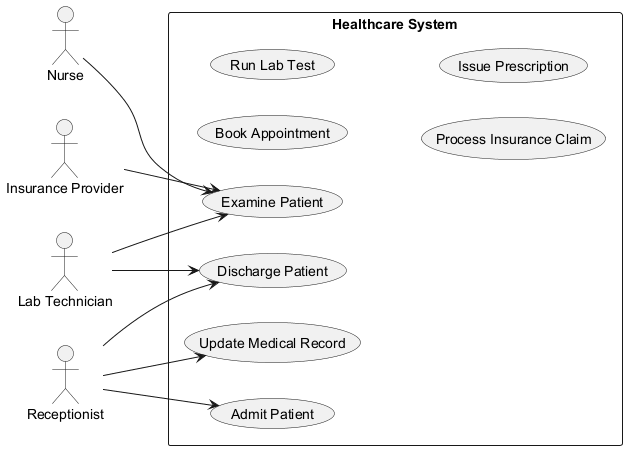

The diagram above was rendered by PlantUML. Its source (embedded in the PNG):
@startuml
skinparam backgroundColor #FFFFFF
skinparam classBackgroundColor #E8F4FA
skinparam classBorderColor #2C7DA0
left to right direction
actor "Nurse" as N
actor "Insurance Provider" as IP
actor "Lab Technician" as LT
actor "Receptionist" as R
rectangle "Healthcare System" {
  usecase "Examine Patient" as UC_ExaminePatient
  usecase "Discharge Patient" as UC_DischargePatient
  usecase "Book Appointment" as UC_BookAppointment
  usecase "Update Medical Record" as UC_UpdateMedicalRecord
  usecase "Run Lab Test" as UC_RunLabTest
  usecase "Admit Patient" as UC_AdmitPatient
  usecase "Process Insurance Claim" as UC_ProcessInsuranceClaim
  usecase "Issue Prescription" as UC_IssuePrescription
}
N --> UC_ExaminePatient
IP --> UC_ExaminePatient
LT --> UC_DischargePatient
LT --> UC_ExaminePatient
R --> UC_DischargePatient
R --> UC_UpdateMedicalRecord
R --> UC_AdmitPatient
@enduml